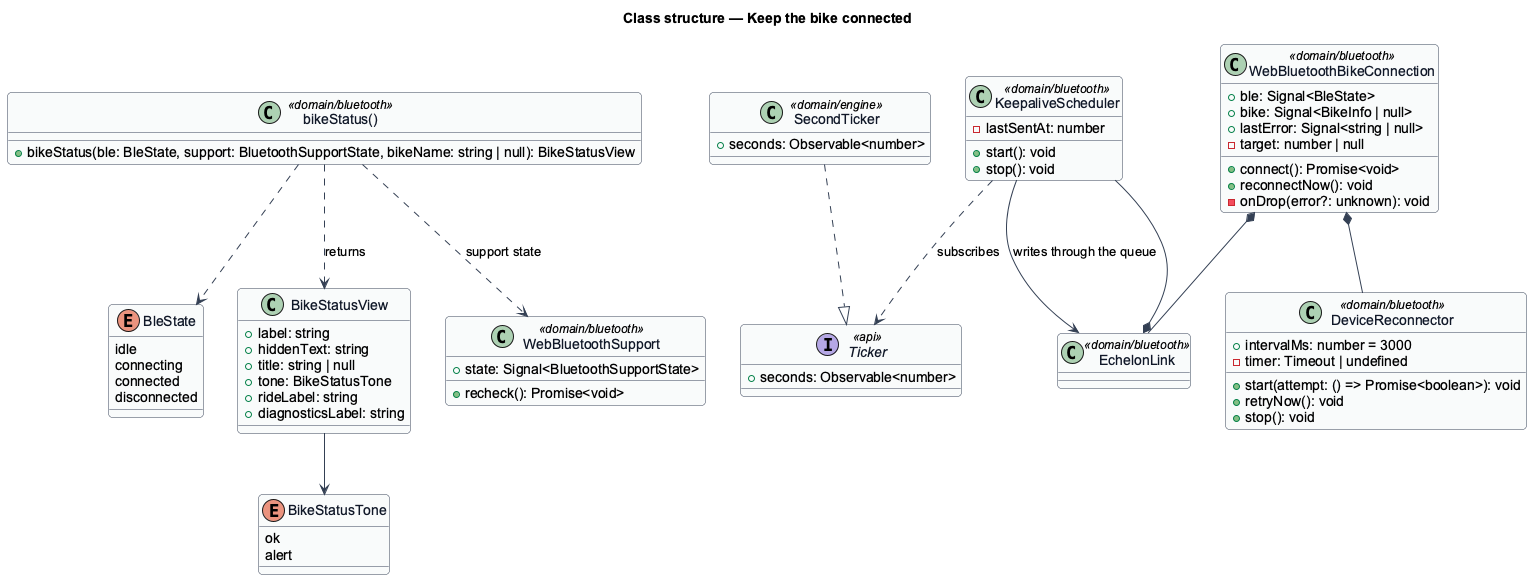

The diagram above was rendered by PlantUML. Its source (embedded in the PNG):
@startuml
' --- shared skin header ---
skinparam backgroundColor #FFFFFF
skinparam shadowing false
skinparam roundcorner 8
skinparam defaultFontName Arial
skinparam ArrowColor #344054
skinparam class {
  BorderColor #344054
  FontColor #101828
  BackgroundColor #F9FAFB
}
' --------------------------
title Class structure — Keep the bike connected
enum BleState {
  idle
  connecting
  connected
  disconnected
}
enum BikeStatusTone {
  ok
  alert
}
class BikeStatusView {
  +label: string
  +hiddenText: string
  +title: string | null
  +tone: BikeStatusTone
  +rideLabel: string
  +diagnosticsLabel: string
}
class "bikeStatus()" as BikeStatusFn <<domain/bluetooth>> {
  +bikeStatus(ble: BleState, support: BluetoothSupportState, bikeName: string | null): BikeStatusView
}
class KeepaliveScheduler <<domain/bluetooth>> {
  -lastSentAt: number
  +start(): void
  +stop(): void
}
class DeviceReconnector <<domain/bluetooth>> {
  +intervalMs: number = 3000
  -timer: Timeout | undefined
  +start(attempt: () => Promise<boolean>): void
  +retryNow(): void
  +stop(): void
}
class WebBluetoothSupport <<domain/bluetooth>> {
  +state: Signal<BluetoothSupportState>
  +recheck(): Promise<void>
}
interface Ticker <<api>> {
  +seconds: Observable<number>
}
class SecondTicker <<domain/engine>> {
  +seconds: Observable<number>
}
class WebBluetoothBikeConnection <<domain/bluetooth>> {
  +ble: Signal<BleState>
  +bike: Signal<BikeInfo | null>
  +lastError: Signal<string | null>
  -target: number | null
  +connect(): Promise<void>
  +reconnectNow(): void
  -onDrop(error?: unknown): void
}
class EchelonLink <<domain/bluetooth>>
KeepaliveScheduler ..> Ticker : subscribes
SecondTicker ..|> Ticker
KeepaliveScheduler --> EchelonLink : writes through the queue
WebBluetoothBikeConnection *-- DeviceReconnector
EchelonLink *-- KeepaliveScheduler
WebBluetoothBikeConnection *-- EchelonLink
BikeStatusFn ..> BleState
BikeStatusFn ..> WebBluetoothSupport : support state
BikeStatusFn ..> BikeStatusView : returns
BikeStatusView --> BikeStatusTone
@enduml